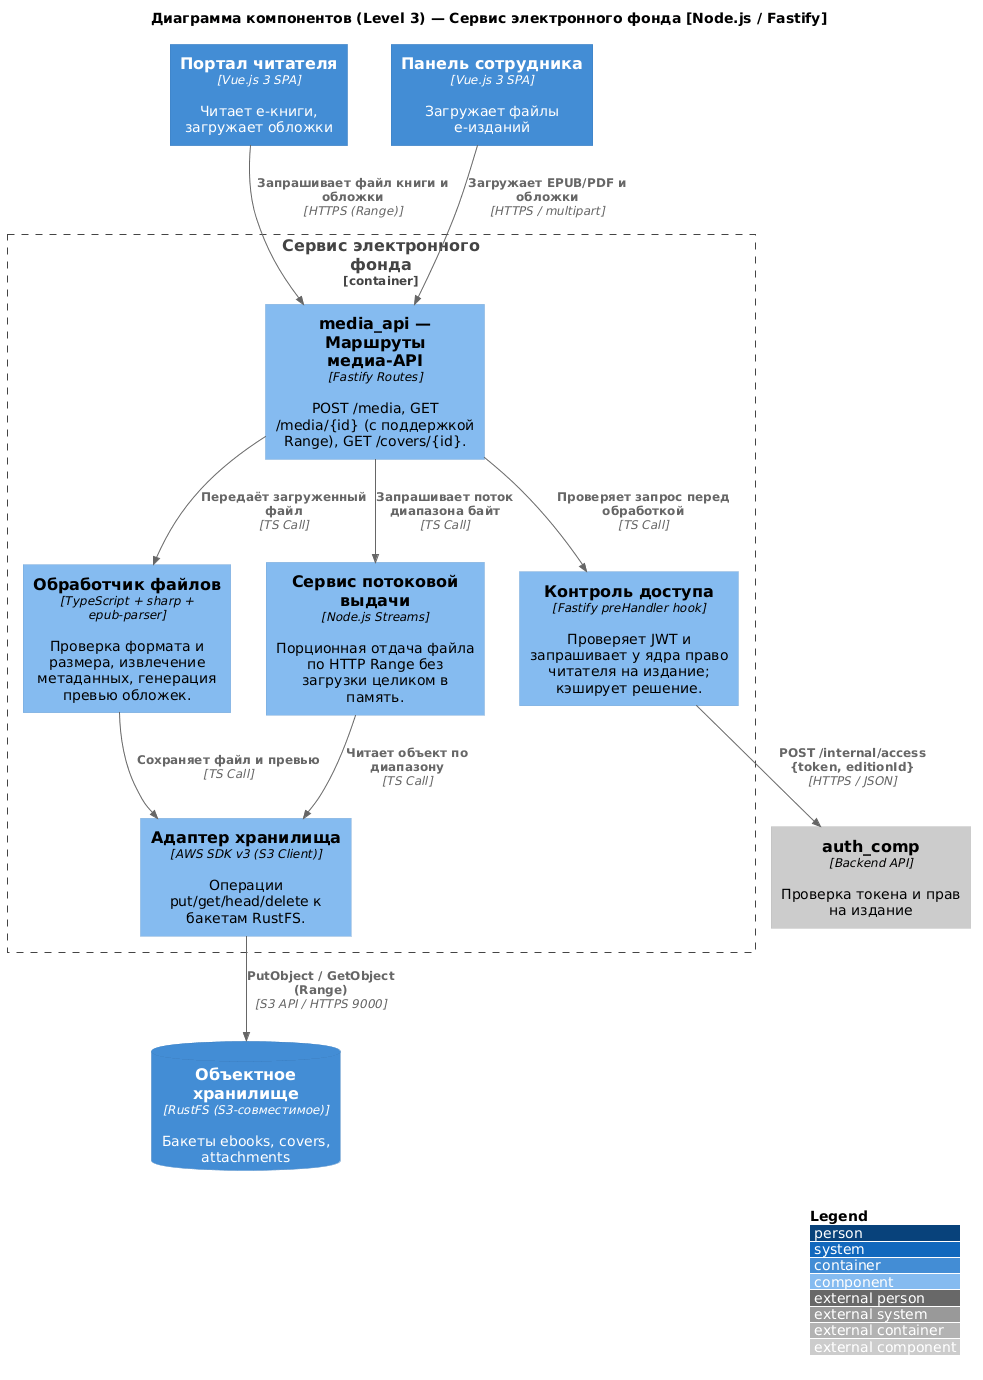

The diagram above was rendered by PlantUML. Its source (embedded in the PNG):
@startuml "zayniev-media_service"
!include <C4/C4_Component.puml>
LAYOUT_WITH_LEGEND()

title Диаграмма компонентов (Level 3) — Сервис электронного фонда [Node.js / Fastify]

Container(reader_portal, "Портал читателя", "Vue.js 3 SPA", "Читает e-книги, загружает обложки")
Container(admin_web, "Панель сотрудника", "Vue.js 3 SPA", "Загружает файлы e-изданий")
Component_Ext(auth_comp, "auth_comp", "Backend API", "Проверка токена и прав на издание")
ContainerDb(object_storage, "Объектное хранилище", "RustFS (S3-совместимое)", "Бакеты ebooks, covers, attachments")

Container_Boundary(media_service, "Сервис электронного фонда") {
    ' --- Слой API ---
    Component(media_api, "media_api — Маршруты медиа-API", "Fastify Routes", "POST /media, GET /media/{id} (с поддержкой Range), GET /covers/{id}.")

    ' --- Слой безопасности ---
    Component(access_guard, "Контроль доступа", "Fastify preHandler hook", "Проверяет JWT и запрашивает у ядра право читателя на издание; кэширует решение.")

    ' --- Слой бизнес-логики ---
    Component(file_processor, "Обработчик файлов", "TypeScript + sharp + epub-parser", "Проверка формата и размера, извлечение метаданных, генерация превью обложек.")
    Component(stream_service, "Сервис потоковой выдачи", "Node.js Streams", "Порционная отдача файла по HTTP Range без загрузки целиком в память.")

    ' --- Слой хранилища ---
    Component(storage_adapter, "Адаптер хранилища", "AWS SDK v3 (S3 Client)", "Операции put/get/head/delete к бакетам RustFS.")
}

Rel(reader_portal, media_api, "Запрашивает файл книги и обложки", "HTTPS (Range)")
Rel(admin_web, media_api, "Загружает EPUB/PDF и обложки", "HTTPS / multipart")

Rel(media_api, access_guard, "Проверяет запрос перед обработкой", "TS Call")
Rel(access_guard, auth_comp, "POST /internal/access {token, editionId}", "HTTPS / JSON")
Rel(media_api, file_processor, "Передаёт загруженный файл", "TS Call")
Rel(media_api, stream_service, "Запрашивает поток диапазона байт", "TS Call")
Rel(file_processor, storage_adapter, "Сохраняет файл и превью", "TS Call")
Rel(stream_service, storage_adapter, "Читает объект по диапазону", "TS Call")

Rel(storage_adapter, object_storage, "PutObject / GetObject (Range)", "S3 API / HTTPS 9000")

@enduml